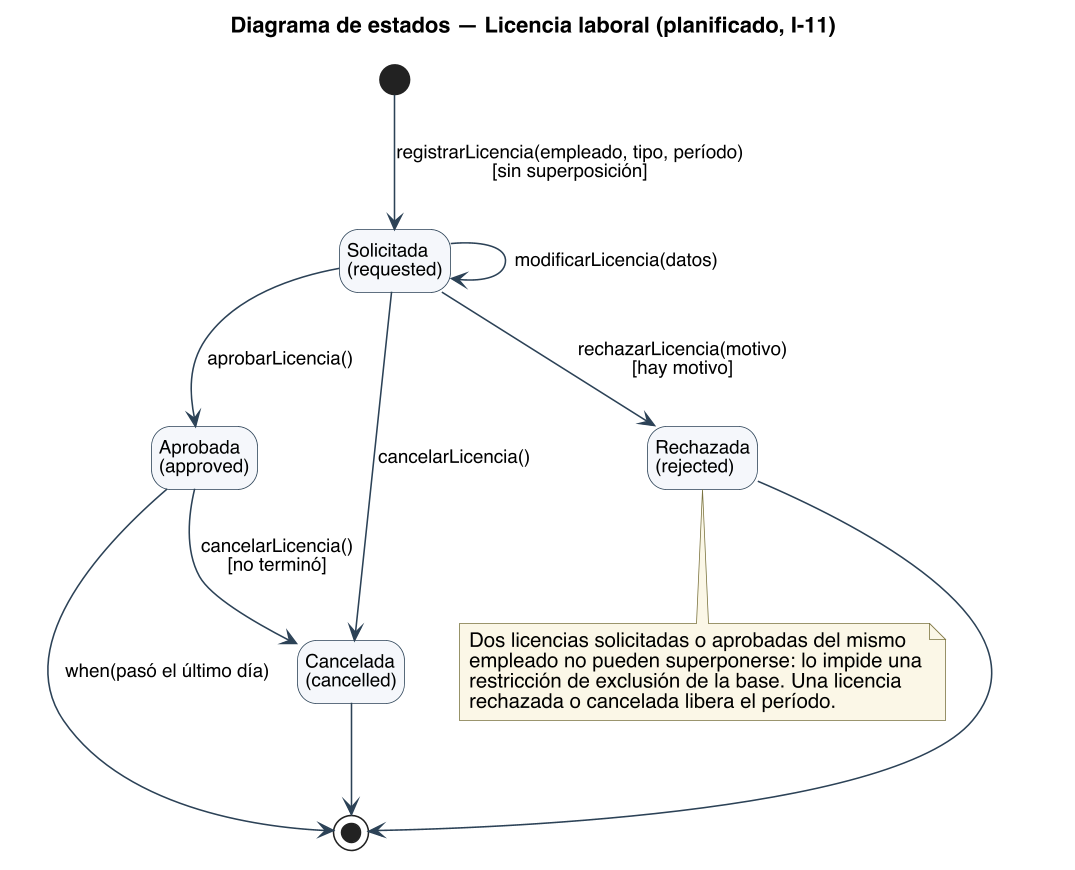

The diagram above was rendered by PlantUML. Its source (embedded in the PNG):
@startuml
title Diagrama de estados — Licencia laboral (planificado, I-11)
skinparam backgroundColor #FFFFFF
skinparam shadowing false
skinparam defaultFontName Helvetica
skinparam defaultFontSize 13
skinparam dpi 150
skinparam ArrowColor #2C4257
skinparam state {
  BorderColor #2C4257
  BackgroundColor #F4F7FA
  StartColor #2C4257
  EndColor #2C4257
  AttributeFontSize 12
}
skinparam ArrowFontSize 12
skinparam NoteBackgroundColor #FBF7E6
skinparam NoteBorderColor #7A7340
hide empty description
state "Solicitada\n(requested)" as REQUESTED
state "Aprobada\n(approved)" as APPROVED
state "Rechazada\n(rejected)" as REJECTED
state "Cancelada\n(cancelled)" as CANCELLED

[*] --> REQUESTED : registrarLicencia(empleado, tipo, período)\n[sin superposición]
REQUESTED --> REQUESTED : modificarLicencia(datos)
REQUESTED --> APPROVED : aprobarLicencia()
REQUESTED --> REJECTED : rechazarLicencia(motivo)\n[hay motivo]
REQUESTED --> CANCELLED : cancelarLicencia()
APPROVED --> CANCELLED : cancelarLicencia()\n[no terminó]
REJECTED --> [*]
CANCELLED --> [*]
APPROVED --> [*] : when(pasó el último día)

note bottom of REJECTED
  Dos licencias solicitadas o aprobadas del mismo
  empleado no pueden superponerse: lo impide una
  restricción de exclusión de la base. Una licencia
  rechazada o cancelada libera el período.
end note
@enduml